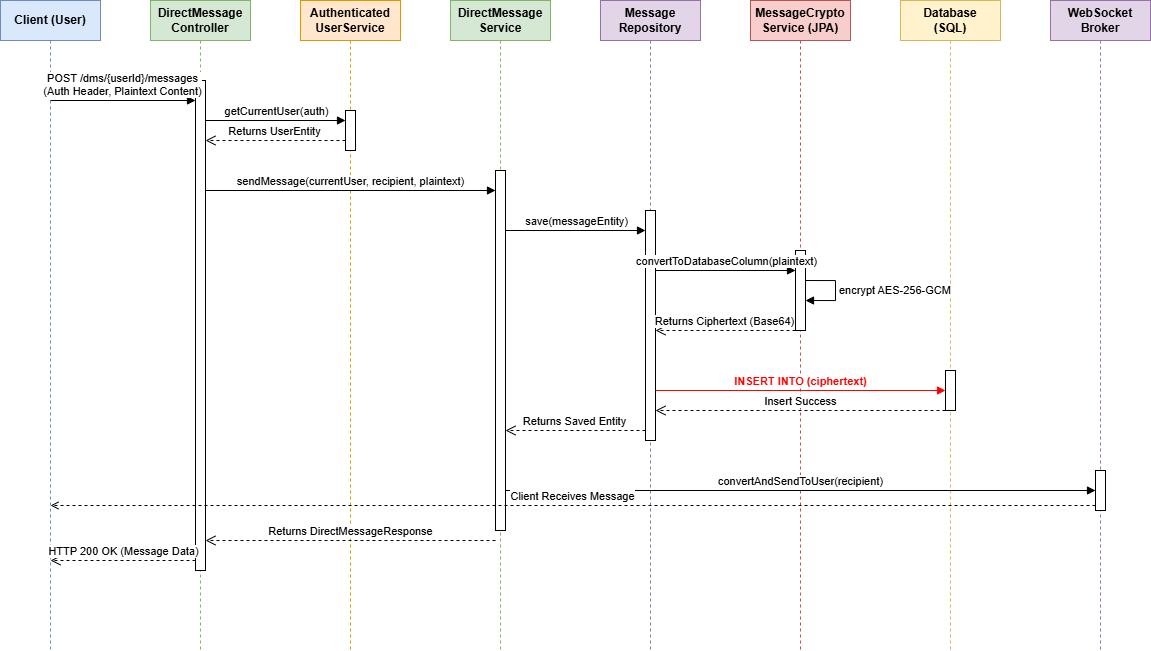

The diagram above was exported from draw.io. Its source (the exported page's mxGraphModel, read from the mxfile embedded in the PNG):
<mxGraphModel dx="1373" dy="703" grid="1" gridSize="10" guides="1" tooltips="1" connect="1" arrows="1" fold="1" page="1" pageScale="1" pageWidth="1300" pageHeight="800" math="0" shadow="0">
  <root>
    <mxCell id="0" />
    <mxCell id="1" parent="0" />
    <mxCell id="ll_client" parent="1" style="shape=umlLifeline;perimeter=lifelinePerimeter;whiteSpace=wrap;html=1;container=1;collapsible=0;recursiveResize=0;outlineConnect=0;fillColor=#DAE8FC;strokeColor=#6C8EBF;fontStyle=1;" value="Client (User)" vertex="1">
      <mxGeometry height="650" width="100" x="50" y="50" as="geometry" />
    </mxCell>
    <mxCell id="ll_ctrl" parent="1" style="shape=umlLifeline;perimeter=lifelinePerimeter;whiteSpace=wrap;html=1;container=1;collapsible=0;recursiveResize=0;outlineConnect=0;fillColor=#D5E8D4;strokeColor=#82B366;fontStyle=1;" value="DirectMessage&#10;Controller" vertex="1">
      <mxGeometry height="650" width="100" x="200" y="50" as="geometry" />
    </mxCell>
    <mxCell id="act_ctrl" parent="ll_ctrl" style="html=1;points=[];perimeter=orthogonalPerimeter;fillColor=#ffffff;" value="" vertex="1">
      <mxGeometry height="490" width="10" x="45" y="80" as="geometry" />
    </mxCell>
    <mxCell id="ll_auth" parent="1" style="shape=umlLifeline;perimeter=lifelinePerimeter;whiteSpace=wrap;html=1;container=1;collapsible=0;recursiveResize=0;outlineConnect=0;fillColor=#FFE6CC;strokeColor=#D79B00;fontStyle=1;" value="Authenticated&#10;UserService" vertex="1">
      <mxGeometry height="650" width="100" x="350" y="50" as="geometry" />
    </mxCell>
    <mxCell id="act_auth" parent="ll_auth" style="html=1;points=[];perimeter=orthogonalPerimeter;fillColor=#ffffff;" value="" vertex="1">
      <mxGeometry height="40" width="10" x="45" y="110" as="geometry" />
    </mxCell>
    <mxCell id="ll_svc" parent="1" style="shape=umlLifeline;perimeter=lifelinePerimeter;whiteSpace=wrap;html=1;container=1;collapsible=0;recursiveResize=0;outlineConnect=0;fillColor=#D5E8D4;strokeColor=#82B366;fontStyle=1;" value="DirectMessage&#10;Service" vertex="1">
      <mxGeometry height="650" width="100" x="500" y="50" as="geometry" />
    </mxCell>
    <mxCell id="act_svc" parent="ll_svc" style="html=1;points=[];perimeter=orthogonalPerimeter;fillColor=#ffffff;" value="" vertex="1">
      <mxGeometry height="360" width="10" x="45" y="170" as="geometry" />
    </mxCell>
    <mxCell id="ll_repo" parent="1" style="shape=umlLifeline;perimeter=lifelinePerimeter;whiteSpace=wrap;html=1;container=1;collapsible=0;recursiveResize=0;outlineConnect=0;fillColor=#E1D5E7;strokeColor=#9673A6;fontStyle=1;" value="Message&#10;Repository" vertex="1">
      <mxGeometry height="650" width="100" x="650" y="50" as="geometry" />
    </mxCell>
    <mxCell id="act_repo" parent="ll_repo" style="html=1;points=[];perimeter=orthogonalPerimeter;fillColor=#ffffff;" value="" vertex="1">
      <mxGeometry height="230" width="10" x="45" y="210" as="geometry" />
    </mxCell>
    <mxCell id="ll_crypto" parent="1" style="shape=umlLifeline;perimeter=lifelinePerimeter;whiteSpace=wrap;html=1;container=1;collapsible=0;recursiveResize=0;outlineConnect=0;fillColor=#F8CECC;strokeColor=#B85450;fontStyle=1;" value="MessageCrypto&#10;Service (JPA)" vertex="1">
      <mxGeometry height="650" width="100" x="800" y="50" as="geometry" />
    </mxCell>
    <mxCell id="act_crypto" parent="ll_crypto" style="html=1;points=[];perimeter=orthogonalPerimeter;fillColor=#ffffff;" value="" vertex="1">
      <mxGeometry height="80" width="10" x="45" y="250" as="geometry" />
    </mxCell>
    <mxCell id="ll_db" parent="1" style="shape=umlLifeline;perimeter=lifelinePerimeter;whiteSpace=wrap;html=1;container=1;collapsible=0;recursiveResize=0;outlineConnect=0;fillColor=#FFF2CC;strokeColor=#D6B656;fontStyle=1;" value="Database&#10;(SQL)" vertex="1">
      <mxGeometry height="650" width="100" x="950" y="50" as="geometry" />
    </mxCell>
    <mxCell id="act_db" parent="ll_db" style="html=1;points=[];perimeter=orthogonalPerimeter;fillColor=#ffffff;" value="" vertex="1">
      <mxGeometry height="40" width="10" x="45" y="370" as="geometry" />
    </mxCell>
    <mxCell id="ll_ws" parent="1" style="shape=umlLifeline;perimeter=lifelinePerimeter;whiteSpace=wrap;html=1;container=1;collapsible=0;recursiveResize=0;outlineConnect=0;fillColor=#E1D5E7;strokeColor=#9673A6;fontStyle=1;" value="WebSocket&#10;Broker" vertex="1">
      <mxGeometry height="650" width="100" x="1100" y="50" as="geometry" />
    </mxCell>
    <mxCell id="act_ws" parent="ll_ws" style="html=1;points=[];perimeter=orthogonalPerimeter;fillColor=#ffffff;" value="" vertex="1">
      <mxGeometry height="40" width="10" x="45" y="470" as="geometry" />
    </mxCell>
    <mxCell id="msg1" edge="1" parent="1" style="html=1;verticalAlign=bottom;endArrow=block;edgeStyle=orthogonalEdgeStyle;rounded=0;" value="POST /dms/{userId}/messages&#10;(Auth Header, Plaintext Content)">
      <mxGeometry relative="1" width="80" as="geometry">
        <mxPoint x="100" y="150" as="sourcePoint" />
        <mxPoint x="245" y="150" as="targetPoint" />
      </mxGeometry>
    </mxCell>
    <mxCell id="msg2" edge="1" parent="1" style="html=1;verticalAlign=bottom;endArrow=block;edgeStyle=orthogonalEdgeStyle;rounded=0;" value="getCurrentUser(auth)">
      <mxGeometry relative="1" width="80" as="geometry">
        <mxPoint x="255" y="170" as="sourcePoint" />
        <mxPoint x="395" y="170" as="targetPoint" />
      </mxGeometry>
    </mxCell>
    <mxCell id="msg3" edge="1" parent="1" style="html=1;verticalAlign=bottom;endArrow=open;dashed=1;endSize=8;edgeStyle=orthogonalEdgeStyle;rounded=0;" value="Returns UserEntity">
      <mxGeometry relative="1" as="geometry">
        <mxPoint x="395" y="190" as="sourcePoint" />
        <mxPoint x="255" y="190" as="targetPoint" />
      </mxGeometry>
    </mxCell>
    <mxCell id="msg4" edge="1" parent="1" style="html=1;verticalAlign=bottom;endArrow=block;edgeStyle=orthogonalEdgeStyle;rounded=0;" value="sendMessage(currentUser, recipient, plaintext)">
      <mxGeometry relative="1" width="80" as="geometry">
        <mxPoint x="255" y="240" as="sourcePoint" />
        <mxPoint x="545" y="240" as="targetPoint" />
      </mxGeometry>
    </mxCell>
    <mxCell id="msg5" edge="1" parent="1" style="html=1;verticalAlign=bottom;endArrow=block;edgeStyle=orthogonalEdgeStyle;rounded=0;" value="save(messageEntity)">
      <mxGeometry relative="1" width="80" as="geometry">
        <mxPoint x="555" y="280" as="sourcePoint" />
        <mxPoint x="695" y="280" as="targetPoint" />
      </mxGeometry>
    </mxCell>
    <mxCell id="msg6" edge="1" parent="1" style="html=1;verticalAlign=bottom;endArrow=block;edgeStyle=orthogonalEdgeStyle;rounded=0;" value="convertToDatabaseColumn(plaintext)">
      <mxGeometry relative="1" width="80" as="geometry">
        <mxPoint x="705" y="320" as="sourcePoint" />
        <mxPoint x="845" y="320" as="targetPoint" />
      </mxGeometry>
    </mxCell>
    <mxCell id="msg7" edge="1" parent="1" style="edgeStyle=orthogonalEdgeStyle;html=1;align=left;spacingLeft=2;endArrow=block;rounded=0;" value="encrypt AES-256-GCM">
      <mxGeometry relative="1" as="geometry">
        <Array as="points">
          <mxPoint x="885" y="330" />
          <mxPoint x="885" y="350" />
        </Array>
        <mxPoint x="855" y="330" as="sourcePoint" />
        <mxPoint x="855" y="350" as="targetPoint" />
      </mxGeometry>
    </mxCell>
    <mxCell id="msg8" edge="1" parent="1" style="html=1;verticalAlign=bottom;endArrow=open;dashed=1;endSize=8;edgeStyle=orthogonalEdgeStyle;rounded=0;" value="Returns Ciphertext (Base64)">
      <mxGeometry relative="1" as="geometry">
        <mxPoint x="845" y="380" as="sourcePoint" />
        <mxPoint x="705" y="380" as="targetPoint" />
      </mxGeometry>
    </mxCell>
    <mxCell id="msg9" edge="1" parent="1" style="html=1;verticalAlign=bottom;endArrow=block;edgeStyle=orthogonalEdgeStyle;rounded=0;strokeColor=#FF0000;fontColor=#FF0000;fontStyle=1;" value="INSERT INTO (ciphertext)">
      <mxGeometry relative="1" width="80" as="geometry">
        <mxPoint x="705" y="440" as="sourcePoint" />
        <mxPoint x="995" y="440" as="targetPoint" />
      </mxGeometry>
    </mxCell>
    <mxCell id="msg10" edge="1" parent="1" style="html=1;verticalAlign=bottom;endArrow=open;dashed=1;endSize=8;edgeStyle=orthogonalEdgeStyle;rounded=0;" value="Insert Success">
      <mxGeometry relative="1" as="geometry">
        <mxPoint x="995" y="460" as="sourcePoint" />
        <mxPoint x="705" y="460" as="targetPoint" />
      </mxGeometry>
    </mxCell>
    <mxCell id="msg11" edge="1" parent="1" style="html=1;verticalAlign=bottom;endArrow=open;dashed=1;endSize=8;edgeStyle=orthogonalEdgeStyle;rounded=0;" value="Returns Saved Entity">
      <mxGeometry relative="1" as="geometry">
        <mxPoint x="695" y="480" as="sourcePoint" />
        <mxPoint x="555" y="480" as="targetPoint" />
      </mxGeometry>
    </mxCell>
    <mxCell id="msg12" edge="1" parent="1" style="html=1;verticalAlign=bottom;endArrow=block;edgeStyle=orthogonalEdgeStyle;rounded=0;" value="convertAndSendToUser(recipient)">
      <mxGeometry relative="1" width="80" as="geometry">
        <mxPoint x="555" y="540" as="sourcePoint" />
        <mxPoint x="1145" y="540" as="targetPoint" />
      </mxGeometry>
    </mxCell>
    <mxCell id="msg12b" edge="1" parent="1" style="html=1;verticalAlign=bottom;endArrow=open;dashed=1;edgeStyle=orthogonalEdgeStyle;rounded=0;" value="Client Receives Message">
      <mxGeometry relative="1" width="80" as="geometry">
        <mxPoint x="1145" y="555" as="sourcePoint" />
        <mxPoint x="100" y="555" as="targetPoint" />
      </mxGeometry>
    </mxCell>
    <mxCell id="msg13" edge="1" parent="1" style="html=1;verticalAlign=bottom;endArrow=open;dashed=1;endSize=8;edgeStyle=orthogonalEdgeStyle;rounded=0;" value="Returns DirectMessageResponse">
      <mxGeometry relative="1" as="geometry">
        <mxPoint x="545" y="590" as="sourcePoint" />
        <mxPoint x="255" y="590" as="targetPoint" />
      </mxGeometry>
    </mxCell>
    <mxCell id="msg14" edge="1" parent="1" style="html=1;verticalAlign=bottom;endArrow=open;dashed=1;endSize=8;edgeStyle=orthogonalEdgeStyle;rounded=0;" value="HTTP 200 OK (Message Data)">
      <mxGeometry relative="1" as="geometry">
        <mxPoint x="245" y="610" as="sourcePoint" />
        <mxPoint x="100" y="610" as="targetPoint" />
      </mxGeometry>
    </mxCell>
  </root>
</mxGraphModel>